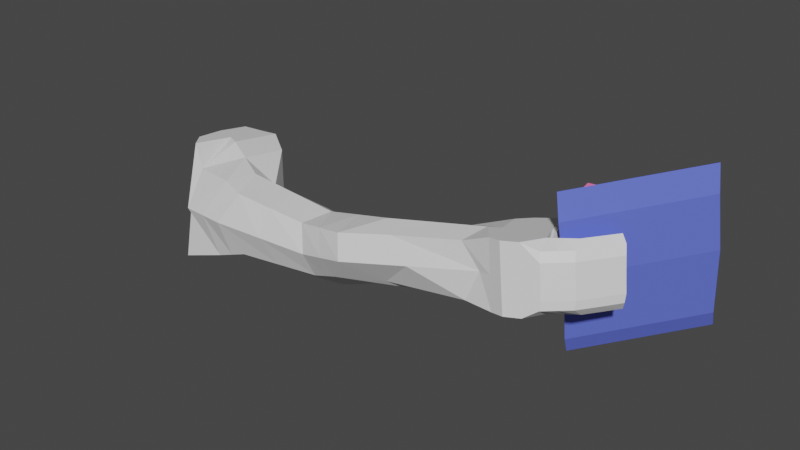 # Source: buildmode_arm.blend  (saved by Blender 2.92.15; exported with 4.5.12 LTS)
import bpy
from mathutils import Matrix  # noqa: F401  (used for matrix-valued properties, if any)

bpy.ops.wm.read_factory_settings(use_empty=True)
scene = bpy.context.scene
scene.name = 'Scene'

# ---- collections
col_collection = bpy.data.collections.new('Collection'); scene.collection.children.link(col_collection)

# ---- materials (node trees are filled in below, after node groups)
mat_arm = bpy.data.materials.new('Arm')
mat_arm.use_transparent_shadow = False
mat_blueprint = bpy.data.materials.new('Blueprint')
mat_blueprint.use_transparent_shadow = False
mat_eraser = bpy.data.materials.new('Eraser')
mat_eraser.use_transparent_shadow = False
mat_erasercap = bpy.data.materials.new('EraserCap')
mat_erasercap.use_transparent_shadow = False
mat_penciloutskin = bpy.data.materials.new('PencilOutskin')
mat_penciloutskin.use_transparent_shadow = False
mat_pencilinskin = bpy.data.materials.new('PencilInskin')
mat_pencilinskin.use_transparent_shadow = False
mat_pencillead = bpy.data.materials.new('PencilLead')
mat_pencillead.use_transparent_shadow = False

# ---- material node trees
mat_arm.use_nodes = True; mat_arm.node_tree.nodes.clear()
_N = mat_arm.node_tree.nodes; _L = mat_arm.node_tree.links
n0 = _N.new('ShaderNodeBsdfPrincipled'); n0.name = 'Principled BSDF'; n0.location = (10, 300)
n0.distribution = 'GGX'
n0.subsurface_method = 'BURLEY'
n0.inputs[3].default_value = 1.45
n0.inputs[27].default_value = (0.0, 0.0, 0.0, 1.0)
n0.inputs[28].default_value = 1.0
n1 = _N.new('ShaderNodeOutputMaterial'); n1.name = 'Material Output'; n1.location = (300, 300)
_L.new(n0.outputs[0], n1.inputs[0])
n1.is_active_output = True
mat_blueprint.use_nodes = True; mat_blueprint.node_tree.nodes.clear()
_N = mat_blueprint.node_tree.nodes; _L = mat_blueprint.node_tree.links
n0 = _N.new('ShaderNodeBsdfPrincipled'); n0.name = 'Principled BSDF'; n0.location = (10, 300)
n0.distribution = 'GGX'
n0.subsurface_method = 'BURLEY'
n0.inputs[0].default_value = (0.1263, 0.1712, 0.8, 1.0)
n0.inputs[3].default_value = 1.45
n0.inputs[27].default_value = (0.0, 0.0, 0.0, 1.0)
n0.inputs[28].default_value = 1.0
n1 = _N.new('ShaderNodeOutputMaterial'); n1.name = 'Material Output'; n1.location = (300, 300)
_L.new(n0.outputs[0], n1.inputs[0])
n1.is_active_output = True
mat_eraser.use_nodes = True; mat_eraser.node_tree.nodes.clear()
_N = mat_eraser.node_tree.nodes; _L = mat_eraser.node_tree.links
n0 = _N.new('ShaderNodeOutputMaterial'); n0.name = 'Material Output'; n0.location = (300, 300)
n1 = _N.new('ShaderNodeBsdfPrincipled'); n1.name = 'Principled BSDF'; n1.location = (10, 300)
n1.distribution = 'GGX'
n1.subsurface_method = 'BURLEY'
n1.inputs[0].default_value = (1.0, 0.1993, 0.4443, 1.0)
n1.inputs[2].default_value = 0.5182
n1.inputs[3].default_value = 1.45
n1.inputs[13].default_value = 0.0
n1.inputs[27].default_value = (0.0, 0.0, 0.0, 1.0)
n1.inputs[28].default_value = 1.0
_L.new(n1.outputs[0], n0.inputs[0])
n0.is_active_output = True
mat_erasercap.use_nodes = True; mat_erasercap.node_tree.nodes.clear()
_N = mat_erasercap.node_tree.nodes; _L = mat_erasercap.node_tree.links
n0 = _N.new('ShaderNodeOutputMaterial'); n0.name = 'Material Output'; n0.location = (300, 300)
n1 = _N.new('ShaderNodeBsdfPrincipled'); n1.name = 'Principled BSDF'; n1.location = (10, 300)
n1.distribution = 'GGX'
n1.subsurface_method = 'BURLEY'
n1.inputs[0].default_value = (0.1515, 0.1515, 0.1515, 1.0)
n1.inputs[2].default_value = 0.1773
n1.inputs[3].default_value = 1.45
n1.inputs[13].default_value = 1.0
n1.inputs[27].default_value = (0.0, 0.0, 0.0, 1.0)
n1.inputs[28].default_value = 1.0
_L.new(n1.outputs[0], n0.inputs[0])
n0.is_active_output = True
mat_penciloutskin.use_nodes = True; mat_penciloutskin.node_tree.nodes.clear()
_N = mat_penciloutskin.node_tree.nodes; _L = mat_penciloutskin.node_tree.links
n0 = _N.new('ShaderNodeBsdfPrincipled'); n0.name = 'Principled BSDF'; n0.location = (10, 300)
n0.distribution = 'GGX'
n0.subsurface_method = 'BURLEY'
n0.inputs[0].default_value = (0.8, 0.435, 0.0508, 1.0)
n0.inputs[3].default_value = 1.45
n0.inputs[13].default_value = 0.05909
n0.inputs[27].default_value = (0.0, 0.0, 0.0, 1.0)
n0.inputs[28].default_value = 1.0
n1 = _N.new('ShaderNodeOutputMaterial'); n1.name = 'Material Output'; n1.location = (300, 300)
_L.new(n0.outputs[0], n1.inputs[0])
n1.is_active_output = True
mat_pencilinskin.use_nodes = True; mat_pencilinskin.node_tree.nodes.clear()
_N = mat_pencilinskin.node_tree.nodes; _L = mat_pencilinskin.node_tree.links
n0 = _N.new('ShaderNodeBsdfPrincipled'); n0.name = 'Principled BSDF'; n0.location = (10, 300)
n0.distribution = 'GGX'
n0.subsurface_method = 'BURLEY'
n0.inputs[0].default_value = (0.8, 0.7085, 0.2581, 1.0)
n0.inputs[3].default_value = 1.45
n0.inputs[13].default_value = 0.05909
n0.inputs[27].default_value = (0.0, 0.0, 0.0, 1.0)
n0.inputs[28].default_value = 1.0
n1 = _N.new('ShaderNodeOutputMaterial'); n1.name = 'Material Output'; n1.location = (300, 300)
_L.new(n0.outputs[0], n1.inputs[0])
n1.is_active_output = True
mat_pencillead.use_nodes = True; mat_pencillead.node_tree.nodes.clear()
_N = mat_pencillead.node_tree.nodes; _L = mat_pencillead.node_tree.links
n0 = _N.new('ShaderNodeOutputMaterial'); n0.name = 'Material Output'; n0.location = (300, 300)
n1 = _N.new('ShaderNodeBsdfPrincipled'); n1.name = 'Principled BSDF'; n1.location = (10, 300)
n1.distribution = 'GGX'
n1.subsurface_method = 'BURLEY'
n1.inputs[0].default_value = (0.0, 0.0, 0.0, 1.0)
n1.inputs[3].default_value = 1.45
n1.inputs[13].default_value = 0.05909
n1.inputs[27].default_value = (0.0, 0.0, 0.0, 1.0)
n1.inputs[28].default_value = 1.0
_L.new(n1.outputs[0], n0.inputs[0])
n0.is_active_output = True

# ---- world
world_world = bpy.data.worlds.new('World'); scene.world = world_world
world_world.use_nodes = True; world_world.node_tree.nodes.clear()
_N = world_world.node_tree.nodes; _L = world_world.node_tree.links
n0 = _N.new('ShaderNodeOutputWorld'); n0.name = 'World Output'; n0.location = (300, 300)
n1 = _N.new('ShaderNodeBackground'); n1.name = 'Background'; n1.location = (10, 300)
n1.inputs[0].default_value = (0.05088, 0.05088, 0.05088, 1.0)
_L.new(n1.outputs[0], n0.inputs[0])
n0.is_active_output = True
world_world.color = (0.05088, 0.05088, 0.05088)
world_world.use_sun_shadow = False
world_world.sun_shadow_jitter_overblur = 0.0

# ---- meshes
me_cube_017 = bpy.data.meshes.new('Cube.017')
me_cube_017.from_pydata([(-1.529, -0.8027, -3.453), (-1.428, -0.931, -0.7218), (-1.297, 0.654, -3.738), (-1.287, 0.9992, -2.14), (0.1673, -0.7047, -2.923), (1.572, -1.399, -0.308), (0.3926, 0.7234, -3.373), (1.572, 1.446, -0.308), (-0.9785, 0.4046, -7.74), (-1.185, -0.7056, -6.932), (0.3926, 0.4248, -8.712), (0.3724, -0.6126, -7.95), (-1.248, 0.07246, -9.244), (-1.476, -1.008, -9.428), (0.1652, -0.3027, -11.35), (0.1777, -1.182, -11.04), (-0.8264, -0.6349, -15.38), (-0.8474, -1.785, -14.79), (0.3183, -0.7314, -14.91), (0.383, -1.765, -13.95), (-0.8336, -1.399, 0.7686), (-0.8465, 1.446, 0.8578), (1.194, 1.446, 1.108), (1.174, -1.398, 1.189), (-0.9285, -0.7202, -17.23), (-1.031, -2.171, -16.64), (0.9273, -0.8454, -16.44), (1.107, -2.145, -15.78), (-0.6392, -1.035, -18.42), (-0.5835, -2.135, -17.94), (1.224, -0.9166, -17.08), (1.401, -2.216, -16.42), (-0.6683, -1.591, -18.27), (0.3246, -0.9763, -18.12), (1.453, -1.491, -16.71), (0.177, -2.132, -17.55), (0.3718, -1.573, -17.8), (-0.1096, -1.696, -19.17), (-0.02348, -2.24, -18.84), (0.5714, -1.083, -19.13), (-0.08189, -1.14, -19.32), (0.4283, -2.239, -18.56), (0.6209, -1.68, -18.81), (1.06, -1.823, -20.09), (1.154, -2.366, -19.76), (1.342, -1.171, -19.81), (1.08, -1.267, -20.25), (1.214, -2.328, -19.23), (1.399, -1.769, -19.49), (1.558, -1.569, -17.44), (1.594, -1.132, -17.62), (0.8288, -2.183, -17.36), (1.505, -2.17, -17.14), (0.9342, -1.118, -17.95), (0.8815, -1.572, -17.65), (1.26, -2.302, -18.4), (1.772, -2.287, -18.22), (-1.813, -0.01135, -2.722), (-1.524, -0.9608, -2.589), (-1.801, 0.02358, -0.6052), (-1.292, 0.8266, -2.939), (-0.4856, 0.9887, -2.651), (-0.1146, 1.446, -0.4566), (1.207, 1.217, -1.444), (0.8421, -0.01135, -2.58), (1.572, 0.02358, -0.308), (1.207, -1.205, -1.444), (-0.4856, -1.011, -2.651), (-0.1146, -1.399, -0.4566), (-1.392, -0.117, -7.503), (-0.2749, 0.6584, -8.254), (0.8421, -0.117, -7.966), (-0.2749, -0.8923, -7.215), (-1.138, 0.5293, -5.739), (-1.357, -0.7542, -5.192), (0.3724, -0.6586, -6.067), (0.3926, 0.5741, -6.042), (-1.749, -0.5223, -10.03), (-0.5793, 0.03606, -10.71), (0.5906, -0.8871, -11.42), (-0.5793, -1.445, -10.74), (0.275, -0.8973, -9.494), (0.2789, 0.06104, -10.03), (-1.113, 0.2385, -8.492), (-1.331, -0.8569, -8.18), (-0.8307, -1.338, -15.8), (-0.1404, -0.5963, -15.75), (0.4509, -1.305, -15.12), (-0.2394, -2.047, -15.17), (0.1045, -1.338, -12.35), (0.1244, -0.4988, -13.16), (-0.8829, -0.2413, -11.54), (-1.122, -1.335, -11.66), (-0.8336, 0.02358, 0.7686), (-0.06505, 1.446, 1.355), (1.161, 0.02358, 1.334), (0.1523, -1.399, 1.13), (1.406, -1.399, 0.2383), (-1.317, -1.399, 0.08172), (-1.317, 1.446, 0.08172), (1.406, 1.446, 0.2383), (-0.9797, -1.446, -16.93), (0.1404, -0.707, -16.79), (1.158, -1.419, -16.07), (0.03805, -2.158, -16.21), (-0.9556, -2.117, -16.08), (0.7542, -2.088, -15.31), (0.5728, -0.7884, -15.97), (-0.8549, -0.6663, -16.66), (-0.6939, -1.954, -18.12), (-0.0966, -0.8569, -18.32), (1.287, -1.128, -16.5), (0.8602, -2.257, -16.96), (-0.7728, -0.793, -17.89), (-0.8752, -2.244, -17.31), (1.254, -2.18, -16.1), (1.076, -0.881, -16.76), (-0.6427, -1.229, -18.41), (0.987, -0.8066, -17.68), (1.427, -1.853, -16.56), (-0.1999, -2.308, -17.74), (0.3457, -1.936, -17.65), (0.3978, -1.211, -17.95), (0.3026, -2.186, -18.06), (0.5742, -2.298, -17.43), (-0.1346, -2.059, -19.02), (0.3054, -0.9627, -19.28), (-0.08473, -1.333, -19.31), (0.2058, -2.414, -18.7), (0.5959, -2.043, -18.67), (0.6458, -1.318, -18.96), (1.01, -1.724, -19.15), (0.4963, -1.627, -18.31), (0.448, -1.03, -18.62), (-0.3605, -1.088, -18.87), (-0.389, -1.644, -18.72), (-0.3035, -2.187, -18.39), (1.039, -2.185, -19.95), (1.272, -1.07, -20.08), (1.081, -1.46, -20.24), (1.187, -2.521, -19.5), (1.378, -2.131, -19.34), (1.42, -1.406, -19.63), (1.229, -1.796, -19.79), (0.9567, -1.127, -19.47), (0.5651, -2.303, -19.3), (0.8212, -2.284, -18.9), (0.4991, -1.203, -19.79), (0.4751, -1.759, -19.63), (1.584, -1.207, -17.58), (1.167, -2.295, -17.25), (1.271, -1.015, -17.84), (1.407, -2.041, -17.32), (0.9817, -2.01, -17.47), (0.9078, -1.209, -17.8), (1.453, -2.255, -16.78), (0.6266, -1.573, -17.73), (1.506, -1.53, -17.07), (0.679, -1.027, -18.02), (1.276, -0.9561, -17.44), (1.516, -2.413, -18.31), (1.673, -2.158, -18.4), (1.413, -2.129, -18.52), (1.638, -2.228, -17.68), (1.045, -2.243, -17.88), (1.197, -2.07, -17.99), (1.341, -2.354, -17.78), (1.542, -2.11, -18.46), (1.119, -0.826, -17.69), (1.532, -1.167, -17.22), (0.6528, -1.21, -17.87), (1.479, -1.892, -16.92), (1.54, -2.1, -17.86), (0.4521, -2.122, -19.49), (0.4982, -1.397, -19.78), (0.987, -2.087, -19.0), (0.7886, -1.016, -19.68), (1.251, -1.433, -19.94), (1.208, -2.158, -19.64), (0.002932, -2.361, -18.22), (-0.4142, -2.006, -18.57), (0.5218, -1.264, -18.45), (-0.3637, -1.281, -18.86), (1.033, -1.362, -19.29), (0.6965, -2.467, -19.1), (1.014, -2.276, -17.11), (0.4708, -1.99, -18.16), (0.1044, -0.9098, -18.8), (0.6004, -1.935, -17.58), (-0.9052, -1.392, -16.37), (0.8045, -1.362, -15.6), (-2.167e-05, -0.6517, -16.27), (-1.317, 0.02358, 0.08172), (1.406, 0.02358, 0.2383), (0.04442, 1.446, 0.16), (0.05205, 0.02358, 1.825), (-0.3599, -0.2801, -13.23), (-0.4094, -1.746, -12.95), (-1.29, -0.9302, -12.91), (-0.1007, -2.103, -15.69), (-0.4271, 0.3472, -9.482), (-0.4271, -1.169, -8.976), (-1.571, -0.3197, -8.765), (0.5207, -1.096, -13.27), (-0.3802, 0.8235, -5.452), (-0.3802, -0.9518, -4.933), (0.8421, -0.06416, -5.273), (0.7163, -0.502, -9.694), (0.04442, -1.399, 0.16), (-1.603, -0.06416, -5.112), (-0.3001, -1.205, -1.554), (1.207, 0.006117, -1.444), (-0.3001, 1.217, -1.554), (-1.807, 0.006117, -1.663)], [], [(213, 59, 3, 60), (212, 62, 7, 63), (211, 65, 5, 66), (210, 68, 1, 58), (209, 73, 8, 69), (208, 97, 23, 96), (207, 81, 15, 79), (206, 75, 11, 71), (205, 74, 9, 72), (204, 76, 10, 70), (203, 89, 19, 87), (202, 83, 12, 77), (201, 84, 13, 80), (200, 82, 14, 78), (199, 105, 25, 104), (198, 91, 16, 85), (197, 92, 17, 88), (196, 90, 18, 86), (195, 93, 20, 96), (194, 99, 21, 94), (193, 100, 22, 95), (192, 98, 20, 93), (25, 101, 24, 113, 28, 117, 32, 109, 29, 114), (191, 107, 26, 102), (190, 106, 27, 103), (189, 108, 24, 101), (188, 156, 54, 153), (27, 104, 25, 114, 29, 120, 35, 112, 31, 115), (24, 102, 26, 116, 30, 118, 33, 110, 28, 113), (26, 103, 27, 115, 31, 119, 34, 111, 30, 116), (187, 133, 39, 126), (186, 123, 41, 129), (185, 124, 51, 150), (184, 145, 44, 140), (183, 131, 48, 142), (182, 134, 40, 127), (181, 132, 42, 130), (180, 135, 37, 125), (179, 136, 38, 128), (178, 141, 47, 140), (177, 142, 48, 143), (176, 144, 45, 138), (175, 146, 47, 141), (174, 147, 46, 139), (173, 148, 43, 137), (172, 163, 56, 161), (171, 155, 52, 152), (170, 158, 53, 154), (169, 157, 49, 149), (168, 159, 50, 151), (167, 161, 56, 160), (166, 164, 55, 160), (164, 165, 162, 55), (51, 153, 165, 164), (163, 166, 160, 56), (52, 150, 166, 163), (150, 51, 164, 166), (162, 167, 160, 55), (158, 168, 151, 53), (33, 118, 168, 158), (118, 30, 159, 168), (159, 169, 149, 50), (30, 111, 169, 159), (111, 34, 157, 169), (156, 170, 154, 54), (36, 122, 170, 156), (122, 33, 158, 170), (157, 171, 152, 49), (34, 119, 171, 157), (119, 31, 155, 171), (152, 52, 163, 172), (145, 173, 137, 44), (38, 125, 173, 145), (125, 37, 148, 173), (148, 174, 139, 43), (37, 127, 174, 148), (127, 40, 147, 174), (131, 175, 141, 48), (42, 129, 175, 131), (129, 41, 146, 175), (147, 176, 138, 46), (40, 126, 176, 147), (126, 39, 144, 176), (139, 177, 143, 43), (46, 138, 177, 139), (138, 45, 142, 177), (137, 178, 140, 44), (43, 143, 178, 137), (143, 48, 141, 178), (123, 179, 128, 41), (35, 120, 179, 123), (120, 29, 136, 179), (136, 180, 125, 38), (29, 109, 180, 136), (109, 32, 135, 180), (133, 181, 130, 39), (33, 122, 181, 133), (122, 36, 132, 181), (135, 182, 127, 37), (32, 117, 182, 135), (117, 28, 134, 182), (144, 183, 142, 45), (39, 130, 183, 144), (130, 42, 131, 183), (146, 184, 140, 47), (41, 128, 184, 146), (128, 38, 145, 184), (155, 185, 150, 52), (31, 112, 185, 155), (112, 35, 124, 185), (132, 186, 129, 42), (36, 121, 186, 132), (121, 35, 123, 186), (134, 187, 126, 40), (28, 110, 187, 134), (110, 33, 133, 187), (124, 188, 153, 51), (35, 121, 188, 124), (121, 36, 156, 188), (105, 189, 101, 25), (17, 85, 189, 105), (85, 16, 108, 189), (107, 190, 103, 26), (18, 87, 190, 107), (87, 19, 106, 190), (108, 191, 102, 24), (16, 86, 191, 108), (86, 18, 107, 191), (99, 192, 93, 21), (3, 59, 192, 99), (59, 1, 98, 192), (97, 193, 95, 23), (5, 65, 193, 97), (65, 7, 100, 193), (100, 194, 94, 22), (7, 62, 194, 100), (62, 3, 99, 194), (95, 195, 96, 23), (22, 94, 195, 95), (94, 21, 93, 195), (91, 196, 86, 16), (12, 78, 196, 91), (78, 14, 90, 196), (89, 197, 88, 19), (15, 80, 197, 89), (80, 13, 92, 197), (92, 198, 85, 17), (13, 77, 198, 92), (77, 12, 91, 198), (106, 199, 104, 27), (19, 88, 199, 106), (88, 17, 105, 199), (83, 200, 78, 12), (8, 70, 200, 83), (70, 10, 82, 200), (81, 201, 80, 15), (11, 72, 201, 81), (72, 9, 84, 201), (84, 202, 77, 13), (9, 69, 202, 84), (69, 8, 83, 202), (90, 203, 87, 18), (14, 79, 203, 90), (79, 15, 89, 203), (73, 204, 70, 8), (2, 61, 204, 73), (61, 6, 76, 204), (75, 205, 72, 11), (4, 67, 205, 75), (67, 0, 74, 205), (76, 206, 71, 10), (6, 64, 206, 76), (64, 4, 75, 206), (82, 207, 79, 14), (10, 71, 207, 82), (71, 11, 81, 207), (98, 208, 96, 20), (1, 68, 208, 98), (68, 5, 97, 208), (74, 209, 69, 9), (0, 57, 209, 74), (57, 2, 73, 209), (67, 210, 58, 0), (4, 66, 210, 67), (66, 5, 68, 210), (64, 211, 66, 4), (6, 63, 211, 64), (63, 7, 65, 211), (61, 212, 63, 6), (2, 60, 212, 61), (60, 3, 62, 212), (57, 213, 60, 2), (0, 58, 213, 57), (58, 1, 59, 213), (162, 165, 153, 152, 172, 161, 167), (149, 49, 152, 153, 54, 154, 53, 151, 50)])
_uv = me_cube_017.uv_layers.new(name='UVMap')
_uv.uv.foreach_set('vector', [0.5, 0.125, 0.625, 0.125, 0.625, 0.25, 0.5, 0.25, 0.5, 0.375, 0.625, 0.375, 0.625, 0.5, 0.5, 0.5, 0.5, 0.625, 0.625, 0.625, 0.625, 0.75, 0.5, 0.75, 0.5, 0.875, 0.625, 0.875, 0.625, 1.0, 0.5, 1.0, 0.375, 0.125, 0.375, 0.25, 0.375, 0.25, 0.375, 0.125, 0.625, 0.875, 0.625, 0.75, 0.625, 0.75, 0.625, 0.875, 0.375, 0.625, 0.375, 0.75, 0.375, 0.75, 0.375, 0.625, 0.375, 0.625, 0.375, 0.75, 0.375, 0.75, 0.375, 0.625, 0.375, 0.875, 0.375, 1.0, 0.375, 1.0, 0.375, 0.875, 0.375, 0.375, 0.375, 0.5, 0.375, 0.5, 0.375, 0.375, 0.375, 0.625, 0.375, 0.75, 0.375, 0.75, 0.375, 0.625, 0.375, 0.125, 0.375, 0.25, 0.375, 0.25, 0.375, 0.125, 0.375, 0.875, 0.375, 1.0, 0.375, 1.0, 0.375, 0.875, 0.375, 0.375, 0.375, 0.5, 0.375, 0.5, 0.375, 0.375, 0.375, 0.875, 0.375, 1.0, 0.375, 1.0, 0.375, 0.875, 0.375, 0.125, 0.375, 0.25, 0.375, 0.25, 0.375, 0.125, 0.375, 0.875, 0.375, 1.0, 0.375, 1.0, 0.375, 0.875, 0.375, 0.375, 0.375, 0.5, 0.375, 0.5, 0.375, 0.375, 0.75, 0.625, 0.875, 0.625, 0.875, 0.75, 0.75, 0.75, 0.625, 0.375, 0.625, 0.25, 0.625, 0.25, 0.625, 0.375, 0.625, 0.625, 0.625, 0.5, 0.625, 0.5, 0.625, 0.625, 0.625, 0.125, 0.625, 0.0, 0.625, 0.0, 0.625, 0.125, 0.375, 0.0, 0.375, 0.125, 0.375, 0.25, 0.375, 0.25, 0.375, 0.25, 0.375, 0.1875, 0.375, 0.125, 0.375, 0.0625, 0.375, 0.0, 0.375, 0.0, 0.375, 0.375, 0.375, 0.5, 0.375, 0.5, 0.375, 0.375, 0.375, 0.625, 0.375, 0.75, 0.375, 0.75, 0.375, 0.625, 0.375, 0.125, 0.375, 0.25, 0.375, 0.25, 0.375, 0.125, 0.25, 0.6875, 0.25, 0.625, 0.25, 0.625, 0.25, 0.6875, 0.375, 0.75, 0.375, 0.875, 0.375, 1.0, 0.375, 1.0, 0.375, 1.0, 0.375, 0.9375, 0.375, 0.875, 0.375, 0.8125, 0.375, 0.75, 0.375, 0.75, 0.375, 0.25, 0.375, 0.375, 0.375, 0.5, 0.375, 0.5, 0.375, 0.5, 0.375, 0.4375, 0.375, 0.375, 0.375, 0.3125, 0.375, 0.25, 0.375, 0.25, 0.375, 0.5, 0.375, 0.625, 0.375, 0.75, 0.375, 0.75, 0.375, 0.75, 0.375, 0.6875, 0.375, 0.625, 0.375, 0.5625, 0.375, 0.5, 0.375, 0.5, 0.375, 0.3125, 0.375, 0.375, 0.375, 0.375, 0.375, 0.3125, 0.25, 0.6875, 0.25, 0.75, 0.25, 0.75, 0.25, 0.6875, 0.375, 0.8125, 0.375, 0.875, 0.375, 0.875, 0.375, 0.8125, 0.375, 0.9375, 0.375, 1.0, 0.375, 1.0, 0.375, 0.9375, 0.25, 0.5625, 0.25, 0.625, 0.25, 0.625, 0.25, 0.5625, 0.375, 0.1875, 0.375, 0.25, 0.375, 0.25, 0.375, 0.1875, 0.25, 0.5625, 0.25, 0.625, 0.25, 0.625, 0.25, 0.5625, 0.375, 0.0625, 0.375, 0.125, 0.375, 0.125, 0.375, 0.0625, 0.375, 0.9375, 0.375, 1.0, 0.375, 1.0, 0.375, 0.9375, 0.1875, 0.6875, 0.25, 0.6875, 0.25, 0.75, 0.1875, 0.75, 0.1875, 0.5625, 0.25, 0.5625, 0.25, 0.625, 0.1875, 0.625, 0.375, 0.3125, 0.375, 0.375, 0.375, 0.375, 0.375, 0.3125, 0.25, 0.6875, 0.25, 0.75, 0.25, 0.75, 0.25, 0.6875, 0.375, 0.1875, 0.375, 0.25, 0.375, 0.25, 0.375, 0.1875, 0.375, 0.0625, 0.375, 0.125, 0.375, 0.125, 0.375, 0.0625, 0.375, 0.6875, 0.375, 0.75, 0.375, 0.75, 0.375, 0.6875, 0.375, 0.6875, 0.375, 0.75, 0.375, 0.75, 0.375, 0.6875, 0.25, 0.5625, 0.25, 0.5, 0.25, 0.5, 0.25, 0.5625, 0.375, 0.5625, 0.375, 0.625, 0.375, 0.625, 0.375, 0.5625, 0.375, 0.4375, 0.375, 0.5, 0.375, 0.5, 0.375, 0.4375, 0.3125, 0.6875, 0.375, 0.6875, 0.375, 0.75, 0.3125, 0.75, 0.375, 0.8125, 0.375, 0.875, 0.375, 0.875, 0.375, 0.8125, 0.25, 0.75, 0.25, 0.6875, 0.25, 0.6875, 0.25, 0.75, 0.25, 0.75, 0.25, 0.6875, 0.25, 0.6875, 0.25, 0.75, 0.375, 0.75, 0.375, 0.8125, 0.375, 0.8125, 0.375, 0.75, 0.375, 0.75, 0.375, 0.8125, 0.375, 0.8125, 0.375, 0.75, 0.375, 0.8125, 0.375, 0.875, 0.375, 0.875, 0.375, 0.8125, 0.25, 0.6875, 0.3125, 0.6875, 0.3125, 0.75, 0.25, 0.75, 0.375, 0.375, 0.375, 0.4375, 0.375, 0.4375, 0.375, 0.375, 0.375, 0.375, 0.375, 0.4375, 0.375, 0.4375, 0.375, 0.375, 0.375, 0.4375, 0.375, 0.5, 0.375, 0.5, 0.375, 0.4375, 0.375, 0.5, 0.375, 0.5625, 0.375, 0.5625, 0.375, 0.5, 0.375, 0.5, 0.375, 0.5625, 0.375, 0.5625, 0.375, 0.5, 0.375, 0.5625, 0.375, 0.625, 0.375, 0.625, 0.375, 0.5625, 0.25, 0.625, 0.25, 0.5625, 0.25, 0.5625, 0.25, 0.625, 0.25, 0.625, 0.25, 0.5625, 0.25, 0.5625, 0.25, 0.625, 0.25, 0.5625, 0.25, 0.5, 0.25, 0.5, 0.25, 0.5625, 0.375, 0.625, 0.375, 0.6875, 0.375, 0.6875, 0.375, 0.625, 0.375, 0.625, 0.375, 0.6875, 0.375, 0.6875, 0.375, 0.625, 0.375, 0.6875, 0.375, 0.75, 0.375, 0.75, 0.375, 0.6875, 0.375, 0.6875, 0.375, 0.75, 0.375, 0.75, 0.375, 0.6875, 0.375, 0.0, 0.375, 0.0625, 0.375, 0.0625, 0.375, 0.0, 0.375, 0.0, 0.375, 0.0625, 0.375, 0.0625, 0.375, 0.0, 0.375, 0.0625, 0.375, 0.125, 0.375, 0.125, 0.375, 0.0625, 0.375, 0.125, 0.375, 0.1875, 0.375, 0.1875, 0.375, 0.125, 0.375, 0.125, 0.375, 0.1875, 0.375, 0.1875, 0.375, 0.125, 0.375, 0.1875, 0.375, 0.25, 0.375, 0.25, 0.375, 0.1875, 0.25, 0.625, 0.25, 0.6875, 0.25, 0.6875, 0.25, 0.625, 0.25, 0.625, 0.25, 0.6875, 0.25, 0.6875, 0.25, 0.625, 0.25, 0.6875, 0.25, 0.75, 0.25, 0.75, 0.25, 0.6875, 0.375, 0.25, 0.375, 0.3125, 0.375, 0.3125, 0.375, 0.25, 0.375, 0.25, 0.375, 0.3125, 0.375, 0.3125, 0.375, 0.25, 0.375, 0.3125, 0.375, 0.375, 0.375, 0.375, 0.375, 0.3125, 0.125, 0.5625, 0.1875, 0.5625, 0.1875, 0.625, 0.125, 0.625, 0.125, 0.5, 0.1875, 0.5, 0.1875, 0.5625, 0.125, 0.5625, 0.1875, 0.5, 0.25, 0.5, 0.25, 0.5625, 0.1875, 0.5625, 0.125, 0.6875, 0.1875, 0.6875, 0.1875, 0.75, 0.125, 0.75, 0.125, 0.625, 0.1875, 0.625, 0.1875, 0.6875, 0.125, 0.6875, 0.1875, 0.625, 0.25, 0.625, 0.25, 0.6875, 0.1875, 0.6875, 0.375, 0.875, 0.375, 0.9375, 0.375, 0.9375, 0.375, 0.875, 0.375, 0.875, 0.375, 0.9375, 0.375, 0.9375, 0.375, 0.875, 0.375, 0.9375, 0.375, 1.0, 0.375, 1.0, 0.375, 0.9375, 0.375, 0.0, 0.375, 0.0625, 0.375, 0.0625, 0.375, 0.0, 0.375, 0.0, 0.375, 0.0625, 0.375, 0.0625, 0.375, 0.0, 0.375, 0.0625, 0.375, 0.125, 0.375, 0.125, 0.375, 0.0625, 0.25, 0.5, 0.25, 0.5625, 0.25, 0.5625, 0.25, 0.5, 0.25, 0.5, 0.25, 0.5625, 0.25, 0.5625, 0.25, 0.5, 0.25, 0.5625, 0.25, 0.625, 0.25, 0.625, 0.25, 0.5625, 0.375, 0.125, 0.375, 0.1875, 0.375, 0.1875, 0.375, 0.125, 0.375, 0.125, 0.375, 0.1875, 0.375, 0.1875, 0.375, 0.125, 0.375, 0.1875, 0.375, 0.25, 0.375, 0.25, 0.375, 0.1875, 0.25, 0.5, 0.25, 0.5625, 0.25, 0.5625, 0.25, 0.5, 0.25, 0.5, 0.25, 0.5625, 0.25, 0.5625, 0.25, 0.5, 0.25, 0.5625, 0.25, 0.625, 0.25, 0.625, 0.25, 0.5625, 0.375, 0.875, 0.375, 0.9375, 0.375, 0.9375, 0.375, 0.875, 0.375, 0.875, 0.375, 0.9375, 0.375, 0.9375, 0.375, 0.875, 0.375, 0.9375, 0.375, 1.0, 0.375, 1.0, 0.375, 0.9375, 0.375, 0.75, 0.375, 0.8125, 0.375, 0.8125, 0.375, 0.75, 0.375, 0.75, 0.375, 0.8125, 0.375, 0.8125, 0.375, 0.75, 0.375, 0.8125, 0.375, 0.875, 0.375, 0.875, 0.375, 0.8125, 0.25, 0.625, 0.25, 0.6875, 0.25, 0.6875, 0.25, 0.625, 0.25, 0.625, 0.25, 0.6875, 0.25, 0.6875, 0.25, 0.625, 0.25, 0.6875, 0.25, 0.75, 0.25, 0.75, 0.25, 0.6875, 0.375, 0.25, 0.375, 0.3125, 0.375, 0.3125, 0.375, 0.25, 0.375, 0.25, 0.375, 0.3125, 0.375, 0.3125, 0.375, 0.25, 0.375, 0.3125, 0.375, 0.375, 0.375, 0.375, 0.375, 0.3125, 0.25, 0.75, 0.25, 0.6875, 0.25, 0.6875, 0.25, 0.75, 0.25, 0.75, 0.25, 0.6875, 0.25, 0.6875, 0.25, 0.75, 0.25, 0.6875, 0.25, 0.625, 0.25, 0.625, 0.25, 0.6875, 0.375, 0.0, 0.375, 0.125, 0.375, 0.125, 0.375, 0.0, 0.375, 0.0, 0.375, 0.125, 0.375, 0.125, 0.375, 0.0, 0.375, 0.125, 0.375, 0.25, 0.375, 0.25, 0.375, 0.125, 0.375, 0.5, 0.375, 0.625, 0.375, 0.625, 0.375, 0.5, 0.375, 0.5, 0.375, 0.625, 0.375, 0.625, 0.375, 0.5, 0.375, 0.625, 0.375, 0.75, 0.375, 0.75, 0.375, 0.625, 0.375, 0.25, 0.375, 0.375, 0.375, 0.375, 0.375, 0.25, 0.375, 0.25, 0.375, 0.375, 0.375, 0.375, 0.375, 0.25, 0.375, 0.375, 0.375, 0.5, 0.375, 0.5, 0.375, 0.375, 0.625, 0.25, 0.625, 0.125, 0.625, 0.125, 0.625, 0.25, 0.625, 0.25, 0.625, 0.125, 0.625, 0.125, 0.625, 0.25, 0.625, 0.125, 0.625, 0.0, 0.625, 0.0, 0.625, 0.125, 0.625, 0.75, 0.625, 0.625, 0.625, 0.625, 0.625, 0.75, 0.625, 0.75, 0.625, 0.625, 0.625, 0.625, 0.625, 0.75, 0.625, 0.625, 0.625, 0.5, 0.625, 0.5, 0.625, 0.625, 0.625, 0.5, 0.625, 0.375, 0.625, 0.375, 0.625, 0.5, 0.625, 0.5, 0.625, 0.375, 0.625, 0.375, 0.625, 0.5, 0.625, 0.375, 0.625, 0.25, 0.625, 0.25, 0.625, 0.375, 0.625, 0.625, 0.75, 0.625, 0.75, 0.75, 0.625, 0.75, 0.625, 0.5, 0.75, 0.5, 0.75, 0.625, 0.625, 0.625, 0.75, 0.5, 0.875, 0.5, 0.875, 0.625, 0.75, 0.625, 0.375, 0.25, 0.375, 0.375, 0.375, 0.375, 0.375, 0.25, 0.375, 0.25, 0.375, 0.375, 0.375, 0.375, 0.375, 0.25, 0.375, 0.375, 0.375, 0.5, 0.375, 0.5, 0.375, 0.375, 0.375, 0.75, 0.375, 0.875, 0.375, 0.875, 0.375, 0.75, 0.375, 0.75, 0.375, 0.875, 0.375, 0.875, 0.375, 0.75, 0.375, 0.875, 0.375, 1.0, 0.375, 1.0, 0.375, 0.875, 0.375, 0.0, 0.375, 0.125, 0.375, 0.125, 0.375, 0.0, 0.375, 0.0, 0.375, 0.125, 0.375, 0.125, 0.375, 0.0, 0.375, 0.125, 0.375, 0.25, 0.375, 0.25, 0.375, 0.125, 0.375, 0.75, 0.375, 0.875, 0.375, 0.875, 0.375, 0.75, 0.375, 0.75, 0.375, 0.875, 0.375, 0.875, 0.375, 0.75, 0.375, 0.875, 0.375, 1.0, 0.375, 1.0, 0.375, 0.875, 0.375, 0.25, 0.375, 0.375, 0.375, 0.375, 0.375, 0.25, 0.375, 0.25, 0.375, 0.375, 0.375, 0.375, 0.375, 0.25, 0.375, 0.375, 0.375, 0.5, 0.375, 0.5, 0.375, 0.375, 0.375, 0.75, 0.375, 0.875, 0.375, 0.875, 0.375, 0.75, 0.375, 0.75, 0.375, 0.875, 0.375, 0.875, 0.375, 0.75, 0.375, 0.875, 0.375, 1.0, 0.375, 1.0, 0.375, 0.875, 0.375, 0.0, 0.375, 0.125, 0.375, 0.125, 0.375, 0.0, 0.375, 0.0, 0.375, 0.125, 0.375, 0.125, 0.375, 0.0, 0.375, 0.125, 0.375, 0.25, 0.375, 0.25, 0.375, 0.125, 0.375, 0.5, 0.375, 0.625, 0.375, 0.625, 0.375, 0.5, 0.375, 0.5, 0.375, 0.625, 0.375, 0.625, 0.375, 0.5, 0.375, 0.625, 0.375, 0.75, 0.375, 0.75, 0.375, 0.625, 0.375, 0.25, 0.375, 0.375, 0.375, 0.375, 0.375, 0.25, 0.375, 0.25, 0.375, 0.375, 0.375, 0.375, 0.375, 0.25, 0.375, 0.375, 0.375, 0.5, 0.375, 0.5, 0.375, 0.375, 0.375, 0.75, 0.375, 0.875, 0.375, 0.875, 0.375, 0.75, 0.375, 0.75, 0.375, 0.875, 0.375, 0.875, 0.375, 0.75, 0.375, 0.875, 0.375, 1.0, 0.375, 1.0, 0.375, 0.875, 0.375, 0.5, 0.375, 0.625, 0.375, 0.625, 0.375, 0.5, 0.375, 0.5, 0.375, 0.625, 0.375, 0.625, 0.375, 0.5, 0.375, 0.625, 0.375, 0.75, 0.375, 0.75, 0.375, 0.625, 0.375, 0.5, 0.375, 0.625, 0.375, 0.625, 0.375, 0.5, 0.375, 0.5, 0.375, 0.625, 0.375, 0.625, 0.375, 0.5, 0.375, 0.625, 0.375, 0.75, 0.375, 0.75, 0.375, 0.625, 0.625, 1.0, 0.625, 0.875, 0.625, 0.875, 0.625, 1.0, 0.625, 1.0, 0.625, 0.875, 0.625, 0.875, 0.625, 1.0, 0.625, 0.875, 0.625, 0.75, 0.625, 0.75, 0.625, 0.875, 0.375, 0.0, 0.375, 0.125, 0.375, 0.125, 0.375, 0.0, 0.375, 0.0, 0.375, 0.125, 0.375, 0.125, 0.375, 0.0, 0.375, 0.125, 0.375, 0.25, 0.375, 0.25, 0.375, 0.125, 0.375, 0.875, 0.5, 0.875, 0.5, 1.0, 0.375, 1.0, 0.375, 0.75, 0.5, 0.75, 0.5, 0.875, 0.375, 0.875, 0.5, 0.75, 0.625, 0.75, 0.625, 0.875, 0.5, 0.875, 0.375, 0.625, 0.5, 0.625, 0.5, 0.75, 0.375, 0.75, 0.375, 0.5, 0.5, 0.5, 0.5, 0.625, 0.375, 0.625, 0.5, 0.5, 0.625, 0.5, 0.625, 0.625, 0.5, 0.625, 0.375, 0.375, 0.5, 0.375, 0.5, 0.5, 0.375, 0.5, 0.375, 0.25, 0.5, 0.25, 0.5, 0.375, 0.375, 0.375, 0.5, 0.25, 0.625, 0.25, 0.625, 0.375, 0.5, 0.375, 0.375, 0.125, 0.5, 0.125, 0.5, 0.25, 0.375, 0.25, 0.375, 0.0, 0.5, 0.0, 0.5, 0.125, 0.375, 0.125, 0.5, 0.0, 0.625, 0.0, 0.625, 0.125, 0.5, 0.125, 0.25, 0.6875, 0.25, 0.6875, 0.25, 0.6875, 0.375, 0.6875, 0.375, 0.6875, 0.375, 0.6875, 0.3125, 0.6875, 0.375, 0.5625, 0.375, 0.625, 0.375, 0.6875, 0.25, 0.6875, 0.25, 0.625, 0.25, 0.5625, 0.25, 0.5, 0.375, 0.4375, 0.375, 0.5])
me_cube_017.materials.append(mat_arm)
me_cube_017.use_remesh_fix_poles = True
me_cube_017.use_remesh_preserve_attributes = False
me_cube_017.use_mirror_vertex_groups = False
me_cube_017.update()
me_plane = bpy.data.meshes.new('Plane')
me_plane.from_pydata([(0.2423, -0.9852, -0.06652), (1.0, -1.0, 0.0), (0.2423, 1.015, -0.06652), (1.0, 1.0, 0.0), (1.352, -0.9747, 0.1587), (1.352, 1.025, 0.1587), (-0.73, -1.022, 0.03663), (-0.73, 0.9781, 0.03663), (-0.9873, -0.9934, 0.1818), (-0.9873, 1.007, 0.1818)], [], [(0, 1, 3, 2), (3, 1, 4, 5), (0, 2, 7, 6), (6, 7, 9, 8)])
_uv = me_plane.uv_layers.new(name='UVMap')
_uv.uv.foreach_set('vector', [0.0, 0.0, 1.0, 0.0, 1.0, 1.0, 0.0, 1.0, 1.0, 1.0, 1.0, 0.0, 1.0, 0.0, 1.0, 1.0, 0.0, 0.0, 0.0, 1.0, 0.0, 1.0, 0.0, 0.0, 0.0, 0.0, 0.0, 1.0, 0.0, 1.0, 0.0, 0.0])
me_plane.materials.append(mat_blueprint)
me_plane.use_remesh_fix_poles = True
me_plane.use_remesh_preserve_attributes = False
me_plane.use_mirror_vertex_groups = False
me_plane.update()
me_cube_001 = bpy.data.meshes.new('Cube.001')
me_cube_001.from_pydata([(-1.0, -1.0, -1.0), (-1.0, -1.0, 1.0), (-1.0, 1.0, -1.0), (-1.0, 1.0, 1.0), (1.0, -1.0, -1.0), (1.0, -1.0, 1.0), (1.0, 1.0, -1.0), (1.0, 1.0, 1.0), (-0.2444, -0.2444, 1.192), (-0.2444, 0.2444, 1.192), (0.2444, 0.2444, 1.192), (0.2444, -0.2444, 1.192), (-0.01287, -0.01288, 1.24), (-0.01287, 0.01288, 1.24), (0.01288, 0.01288, 1.24), (0.01288, -0.01288, 1.24), (-1.062, 1.062, -1.008), (-1.062, -1.062, -1.008), (1.062, 1.062, -1.008), (1.062, -1.062, -1.008), (-1.062, 1.062, -1.143), (-1.062, -1.062, -1.143), (1.062, 1.062, -1.143), (1.062, -1.062, -1.143), (-1.005, 1.005, -1.146), (-1.005, -1.005, -1.146), (1.005, 1.005, -1.146), (1.005, -1.005, -1.146), (-1.005, 1.005, -1.322), (-1.005, -1.005, -1.322), (1.005, 1.005, -1.322), (1.005, -1.005, -1.322)], [], [(0, 1, 3, 2), (2, 3, 7, 6), (6, 7, 5, 4), (4, 5, 1, 0), (4, 0, 17, 19), (7, 3, 9, 10), (11, 10, 14, 15), (5, 7, 10, 11), (3, 1, 8, 9), (1, 5, 11, 8), (14, 13, 12, 15), (9, 8, 12, 13), (8, 11, 15, 12), (10, 9, 13, 14), (18, 19, 23, 22), (2, 6, 18, 16), (0, 2, 16, 17), (6, 4, 19, 18), (22, 23, 27, 26), (17, 16, 20, 21), (19, 17, 21, 23), (16, 18, 22, 20), (27, 25, 29, 31), (21, 20, 24, 25), (23, 21, 25, 27), (20, 22, 26, 24), (28, 30, 31, 29), (24, 26, 30, 28), (26, 27, 31, 30), (25, 24, 28, 29)])
me_cube_001.polygons.foreach_set('material_index', [2, 2, 2, 2, 1, 3, 4, 3, 3, 3, 4, 4, 4, 4, 1, 1, 1, 0, 1, 1, 1, 1, 0, 1, 1, 1, 0, 0, 0, 0])
_uv = me_cube_001.uv_layers.new(name='UVMap')
_uv.uv.foreach_set('vector', [0.375, 0.0, 0.625, 0.0, 0.625, 0.25, 0.375, 0.25, 0.375, 0.25, 0.625, 0.25, 0.625, 0.5, 0.375, 0.5, 0.375, 0.5, 0.625, 0.5, 0.625, 0.75, 0.375, 0.75, 0.375, 0.75, 0.625, 0.75, 0.625, 1.0, 0.375, 1.0, 0.375, 0.75, 0.375, 1.0, 0.375, 1.0, 0.375, 0.75, 0.625, 0.5, 0.625, 0.25, 0.625, 0.25, 0.625, 0.5, 0.625, 0.75, 0.625, 0.5, 0.625, 0.5, 0.625, 0.75, 0.625, 0.75, 0.625, 0.5, 0.625, 0.5, 0.625, 0.75, 0.625, 0.25, 0.625, 0.0, 0.625, 0.0, 0.625, 0.25, 0.625, 1.0, 0.625, 0.75, 0.625, 0.75, 0.625, 1.0, 0.625, 0.5, 0.875, 0.5, 0.875, 0.75, 0.625, 0.75, 0.625, 0.25, 0.625, 0.0, 0.625, 0.0, 0.625, 0.25, 0.625, 1.0, 0.625, 0.75, 0.625, 0.75, 0.625, 1.0, 0.625, 0.5, 0.625, 0.25, 0.625, 0.25, 0.625, 0.5, 0.375, 0.5, 0.375, 0.75, 0.375, 0.75, 0.375, 0.5, 0.375, 0.25, 0.375, 0.5, 0.375, 0.5, 0.375, 0.25, 0.375, 0.0, 0.375, 0.25, 0.375, 0.25, 0.375, 0.0, 0.375, 0.5, 0.375, 0.75, 0.375, 0.75, 0.375, 0.5, 0.375, 0.5, 0.375, 0.75, 0.375, 0.75, 0.375, 0.5, 0.375, 0.0, 0.375, 0.25, 0.375, 0.25, 0.375, 0.0, 0.375, 0.75, 0.375, 1.0, 0.375, 1.0, 0.375, 0.75, 0.375, 0.25, 0.375, 0.5, 0.375, 0.5, 0.375, 0.25, 0.375, 0.75, 0.375, 1.0, 0.375, 1.0, 0.375, 0.75, 0.375, 0.0, 0.375, 0.25, 0.375, 0.25, 0.375, 0.0, 0.375, 0.75, 0.375, 1.0, 0.375, 1.0, 0.375, 0.75, 0.375, 0.25, 0.375, 0.5, 0.375, 0.5, 0.375, 0.25, 0.125, 0.5, 0.375, 0.5, 0.375, 0.75, 0.125, 0.75, 0.375, 0.25, 0.375, 0.5, 0.375, 0.5, 0.375, 0.25, 0.375, 0.5, 0.375, 0.75, 0.375, 0.75, 0.375, 0.5, 0.375, 0.0, 0.375, 0.25, 0.375, 0.25, 0.375, 0.0])
me_cube_001.materials.append(mat_eraser)
me_cube_001.materials.append(mat_erasercap)
me_cube_001.materials.append(mat_penciloutskin)
me_cube_001.materials.append(mat_pencilinskin)
me_cube_001.materials.append(mat_pencillead)
me_cube_001.use_remesh_fix_poles = True
me_cube_001.use_remesh_preserve_attributes = False
me_cube_001.use_mirror_vertex_groups = False
me_cube_001.update()

# ---- objects
ob_arm = bpy.data.objects.new('Arm', me_cube_017)
ob_plane = bpy.data.objects.new('Plane', me_plane)
ob_cube = bpy.data.objects.new('Cube', me_cube_001)

# ---- transforms, parenting, visibility, modifiers, constraints
ob_arm.location = (0.0, 0.0, 7.451e-09)
ob_arm.rotation_euler = (-1.547, 0.1651, 1.506)
ob_arm.scale = (0.1043, 0.1329, 0.06955)
ob_arm.lineart.crease_threshold = 0.0
ob_plane.location = (1.388, 0.1753, 0.1129)
ob_plane.rotation_euler = (0.7923, 17.5, -1.571)
ob_plane.scale = (0.2286, 0.2023, 0.1157)
ob_plane.lineart.crease_threshold = 0.0
ob_cube.location = (1.284, 0.0667, 0.2257)
ob_cube.rotation_euler = (0.0, -0.0, 0.1737)
ob_cube.scale = (0.01651, 0.01651, -0.1199)
ob_cube.lineart.crease_threshold = 0.0

# ---- collection membership
col_collection.objects.link(ob_arm)
col_collection.objects.link(ob_plane)
col_collection.objects.link(ob_cube)

# ---- scene / render settings (as saved in the file)
scene.frame_start = 1; scene.frame_end = 250; scene.frame_set(1)
scene.render.engine = 'BLENDER_EEVEE_NEXT'
scene.cycles.use_denoising = False
scene.cycles.samples = 128
scene.cycles.sampling_pattern = 'TABULATED_SOBOL'
scene.cycles.use_adaptive_sampling = False
scene.cycles.use_light_tree = False
scene.view_settings.view_transform = 'Filmic'
bpy.context.view_layer.update()

# ---- added for rendering (the .blend has no active camera and no usable light): camera, sun
cam_auto = bpy.data.cameras.new('AutoCamera')
cam_auto.lens = 50.0
cam_auto.sensor_width = 36.0
cam_auto.clip_end = 1000.0
ob_auto_camera = bpy.data.objects.new('AutoCamera', cam_auto)
scene.collection.objects.link(ob_auto_camera)
ob_auto_camera.location = (2.50577, -2.13593, 1.54565)
ob_auto_camera.rotation_euler = (1.09748, -7.21219e-08, 0.694738)
scene.camera = ob_auto_camera
light_auto_sun = bpy.data.lights.new('AutoSun', 'SUN')
light_auto_sun.energy = 3.0
light_auto_sun.angle = 0.0523599
ob_auto_sun = bpy.data.objects.new('AutoSun', light_auto_sun)
scene.collection.objects.link(ob_auto_sun)
ob_auto_sun.rotation_euler = (0.872665, 0.174533, 0.523599)
bpy.context.view_layer.update()
